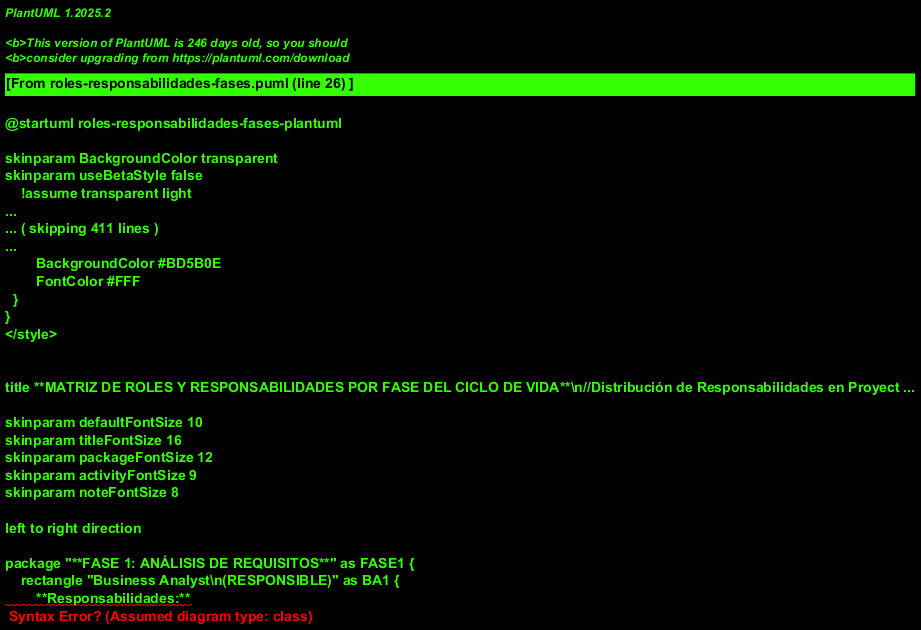

The diagram above was rendered by PlantUML. Its source (embedded in the PNG):
@startuml roles-responsabilidades-fases-plantuml
!theme aws-orange
!define PRODUCT_OWNER #1B365D
!define SCRUM_MASTER #2E5984
!define TEST_MANAGER #B91C1C
!define TEST_LEAD #DC2626
!define QA_ENGINEER #059669
!define DEVELOPER #0891B2
!define DEVOPS #7C2D12
!define BUSINESS_ANALYST #6B21A8
!define ARCHITECT #BE185D
!define SECURITY #EA580C

title **MATRIZ DE ROLES Y RESPONSABILIDADES POR FASE DEL CICLO DE VIDA**\n//Distribución de Responsabilidades en Proyecto de Calidad IBM//

skinparam defaultFontSize 10
skinparam titleFontSize 16
skinparam packageFontSize 12
skinparam activityFontSize 9
skinparam noteFontSize 8

left to right direction

package "**FASE 1: ANÁLISIS DE REQUISITOS**" as FASE1 {
    rectangle "Business Analyst\n(RESPONSIBLE)" as BA1 {
        **Responsabilidades:**
        --
        • Elicitación de requisitos funcionales
        • Análisis de testabilidad de requisitos
        • Definición de criterios de aceptación
        • Trazabilidad de requisitos
        • Validación con stakeholders
    }
    
    rectangle "Product Owner\n(ACCOUNTABLE)" as PO1 {
        **Responsabilidades:**
        --
        • Priorización de features y épicas
        • Validación de requisitos de negocio
        • Approval final de criterios
        • Sign-off de requisitos
        • Gestión de cambios
    }
}

package "**FASE 2: DISEÑO DEL SISTEMA**" as FASE2 {
    rectangle "Architect\n(RESPONSIBLE)" as ARCH2 {
        **Responsabilidades:**
        --
        • Diseño de arquitectura testeable
        • Definición de patrones de testing
        • Revisiones técnicas de diseño
        • Documentación arquitectónica
        • Validación de feasibilidad
    }
    
    rectangle "Test Lead\n(ACCOUNTABLE)" as TL2 {
        **Responsabilidades:**
        --
        • Estrategia global de testing
        • Test cases de alto nivel
        • Configuración ambiente testing
        • Plan de testing detallado
        • Estimación de esfuerzo
    }
}

package "**FASE 3: IMPLEMENTACIÓN**" as FASE3 {
    rectangle "Developer\n(RESPONSIBLE)" as DEV3 {
        **Responsabilidades:**
        --
        • Desarrollo de unit testing
        • Participación en code reviews
        • Implementación test automation
        • Refactoring para testability
        • Documentación técnica
    }
    
    rectangle "QA Engineer\n(RESPONSIBLE)" as QA3 {
        **Responsabilidades:**
        --
        • Testing de componentes
        • Ejecución de test suites
        • Reporte y seguimiento defectos
        • Validación de fixes
        • Métricas de calidad
    }
}

package "**FASE 4: INTEGRACIÓN**" as FASE4 {
    rectangle "DevOps\n(RESPONSIBLE)" as DO4 {
        **Responsabilidades:**
        --
        • Configuración CI/CD pipeline
        • Gestión ambientes integración
        • Automatización deployment
        • Monitoring y alerting
        • Infrastructure as Code
    }
    
    rectangle "Test Lead\n(ACCOUNTABLE)" as TL4 {
        **Responsabilidades:**
        --
        • Testing integración sistemas
        • Pruebas APIs y servicios
        • Validación cross-system
        • Coordinación con equipos
        • Resolución de conflictos
    }
}

package "**FASE 5: TESTING DEL SISTEMA**" as FASE5 {
    rectangle "Test Manager\n(ACCOUNTABLE)" as TM5 {
        **Responsabilidades:**
        --
        • Planificación integral testing
        • Asignación recursos QA
        • Gestión riesgos de calidad
        • Coordinación con stakeholders
        • Reporting ejecutivo
    }
    
    rectangle "Security\n(RESPONSIBLE)" as SEC5 {
        **Responsabilidades:**
        --
        • Testing seguridad aplicativa
        • Vulnerability assessment
        • Validación compliance
        • Penetration testing
        • Security code review
    }
}

package "**FASE 6: TESTING DE ACEPTACIÓN**" as FASE6 {
    rectangle "Product Owner\n(ACCOUNTABLE)" as PO6 {
        **Responsabilidades:**
        --
        • Planificación UAT stakeholders
        • Validación business logic
        • Sign-off final para go-live
        • Gestión de expectativas
        • Comunicación con usuarios
    }
    
    rectangle "Business Analyst\n(RESPONSIBLE)" as BA6 {
        **Responsabilidades:**
        --
        • Validación user stories
        • Verification acceptance criteria
        • Coordinación stakeholders
        • Documentación de resultados
        • Training a usuarios finales
    }
}

package "**FASE 7: DESPLIEGUE**" as FASE7 {
    rectangle "DevOps\n(RESPONSIBLE)" as DO7 {
        **Responsabilidades:**
        --
        • Deployment a producción
        • Setup monitoring y alerting
        • Procedimientos rollback
        • Configuration management
        • Performance monitoring
    }
    
    rectangle "Test Manager\n(ACCOUNTABLE)" as TM7 {
        **Responsabilidades:**
        --
        • Smoke testing producción
        • Validación post-deployment
        • Approval para go-live
        • Coordinación de equipos
        • Escalation procedures
    }
}

package "**FASE 8: MANTENIMIENTO**" as FASE8 {
    rectangle "QA Engineer\n(RESPONSIBLE)" as QA8 {
        **Responsabilidades:**
        --
        • Testing regresión continuo
        • Monitoreo performance
        • Análisis defectos producción
        • Maintenance de test suites
        • Optimization de procesos
    }
    
    rectangle "Scrum Master\n(ACCOUNTABLE)" as SM8 {
        **Responsabilidades:**
        --
        • Process improvement
        • Retrospectivas de calidad
        • Coordinación de equipos
        • Facilitación de ceremonias
        • Removal de impedimentos
    }
}

' Flujo entre fases
FASE1 -right-> FASE2 : **Requisitos\nValidados**
FASE2 -right-> FASE3 : **Diseño\nAprobado**
FASE3 -down-> FASE4 : **Código\nIntegrado**
FASE4 -left-> FASE5 : **Sistema\nIntegrado**
FASE5 -left-> FASE6 : **Sistema\nValidado**
FASE6 -up-> FASE7 : **UAT\nAprobado**
FASE7 -right-> FASE8 : **Sistema\nen Producción**

package "**MATRIZ RACI CONSOLIDADA**" as RACI {
    note as RACI_TABLE
        **MATRIZ RACI POR FASE:**
        
        |**Rol**              |**Req**|**Des**|**Imp**|**Int**|**Sis**|**Acc**|**Dep**|**Man**|
        |Product Owner        |   A   |   C   |   I   |   I   |   C   |   A   |   A   |   C   |
        |Test Manager         |   C   |   A   |   A   |   A   |   A   |   R   |   A   |   A   |
        |Test Lead            |   I   |   A   |   R   |   A   |   R   |   C   |   I   |   R   |
        |QA Engineer          |   I   |   I   |   R   |   R   |   R   |   C   |   C   |   R   |
        |Developer            |   I   |   C   |   R   |   C   |   I   |   I   |   I   |   C   |
        |DevOps               |   I   |   I   |   C   |   R   |   C   |   I   |   R   |   C   |
        |Business Analyst     |   R   |   I   |   I   |   I   |   I   |   R   |   I   |   I   |
        |Architect            |   I   |   R   |   I   |   C   |   I   |   I   |   I   |   I   |
        |Security             |   I   |   C   |   C   |   C   |   R   |   C   |   C   |   C   |
        |Scrum Master         |   C   |   C   |   C   |   C   |   C   |   C   |   C   |   A   |
        
        **LEYENDA:**
        • **R** = Responsable (ejecuta la tarea)
        • **A** = Accountable (rinde cuentas del resultado)
        • **C** = Consultado (opina/asesora)
        • **I** = Informado (recibe información)
    end note
}

package "**MÉTRICAS DE RESPONSABILIDAD**" as METRICS {
    note as METRICS_NOTE
        **INDICADORES DE EFECTIVIDAD:**
        
        • **Claridad de roles:** 95%
        • **Solapamiento responsabilidades:** <5%
        • **Cobertura de actividades:** 100%
        • **Escalation paths definidos:** 100%
        • **Training coverage por rol:** 90%
        • **Satisfaction score equipos:** 4.3/5.0
        • **Time to resolution conflictos:** 2.1 días
        • **Communication effectiveness:** 4.1/5.0
        
        **BENEFICIOS OBTENIDOS:**
        • Reducción 40% en conflictos de rol
        • Mejora 35% en tiempo de entrega
        • Incremento 25% en calidad de entregables
        • Aumento 30% en satisfacción del equipo
    end note
}

legend bottom
  **DISTRIBUCIÓN DE ESFUERZO POR ROL:**
  
  |<PRODUCT_OWNER>| **Product Owner:** Strategic decisions, business validation |
  |<TEST_MANAGER>| **Test Manager:** Quality governance, resource management |
  |<TEST_LEAD>| **Test Lead:** Technical testing leadership, strategy execution |
  |<QA_ENGINEER>| **QA Engineer:** Hands-on testing, quality validation |
  |<DEVELOPER>| **Developer:** Code quality, unit testing, automation |
  |<DEVOPS>| **DevOps:** Infrastructure, CI/CD, deployment automation |
  |<BUSINESS_ANALYST>| **Business Analyst:** Requirements, acceptance criteria |
  |<ARCHITECT>| **Architect:** Technical design, patterns, standards |
  |<SECURITY>| **Security:** Security testing, compliance, vulnerability |
  |<SCRUM_MASTER>| **Scrum Master:** Process facilitation, continuous improvement |
  
  **ESCALATION MATRIX:**
  Level 1: Team Lead → Level 2: Manager → Level 3: Director → Level 4: CQO
endlegend

@enduml